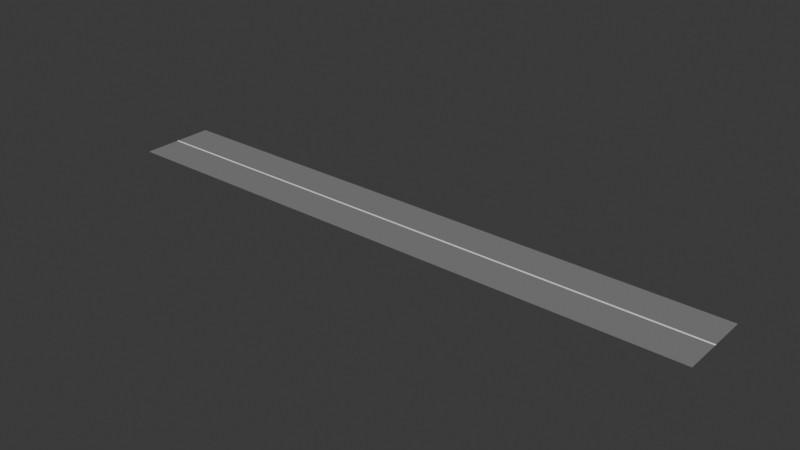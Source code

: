 # Source: wide-short.blend  (saved by Blender 4.2.66; exported with 4.5.12 LTS)
import bpy
from mathutils import Matrix  # noqa: F401  (used for matrix-valued properties, if any)

bpy.ops.wm.read_factory_settings(use_empty=True)
scene = bpy.context.scene
scene.name = 'Scene'

# ---- collections
col_collection = bpy.data.collections.new('Collection'); scene.collection.children.link(col_collection)

# ---- materials (node trees are filled in below, after node groups)
mat_grey = bpy.data.materials.new('Grey')
mat_grey.use_backface_culling = True
mat_white = bpy.data.materials.new('White')
mat_white.use_backface_culling = True

# ---- material node trees
mat_grey.use_nodes = True; mat_grey.node_tree.nodes.clear()
_N = mat_grey.node_tree.nodes; _L = mat_grey.node_tree.links
n0 = _N.new('ShaderNodeBsdfPrincipled'); n0.name = 'Principled BSDF'; n0.location = (10, 300)
n0.inputs[0].default_value = (0.2159, 0.2159, 0.2159, 1.0)
n0.inputs[2].default_value = 1.0
n1 = _N.new('ShaderNodeOutputMaterial'); n1.name = 'Material Output'; n1.location = (300, 300)
_L.new(n0.outputs[0], n1.inputs[0])
n1.is_active_output = True
mat_white.use_nodes = True; mat_white.node_tree.nodes.clear()
_N = mat_white.node_tree.nodes; _L = mat_white.node_tree.links
n0 = _N.new('ShaderNodeBsdfPrincipled'); n0.name = 'Principled BSDF'; n0.location = (10, 300)
n0.inputs[0].default_value = (1.0, 1.0, 1.0, 1.0)
n0.inputs[2].default_value = 1.0
n1 = _N.new('ShaderNodeOutputMaterial'); n1.name = 'Material Output'; n1.location = (300, 300)
_L.new(n0.outputs[0], n1.inputs[0])
n1.is_active_output = True

# ---- world
world_world = bpy.data.worlds.new('World'); scene.world = world_world
world_world.use_nodes = True; world_world.node_tree.nodes.clear()
_N = world_world.node_tree.nodes; _L = world_world.node_tree.links
n0 = _N.new('ShaderNodeOutputWorld'); n0.name = 'World Output'; n0.location = (300, 300)
n1 = _N.new('ShaderNodeBackground'); n1.name = 'Background'; n1.location = (10, 300)
n1.inputs[0].default_value = (0.05088, 0.05088, 0.05088, 1.0)
_L.new(n1.outputs[0], n0.inputs[0])
n0.is_active_output = True
world_world.color = (0.05088, 0.05088, 0.05088)
world_world.sun_shadow_jitter_overblur = 0.0

# ---- meshes
me_plane = bpy.data.meshes.new('Plane')
me_plane.from_pydata([(64.0, -4.0, 0.0), (64.0, 4.0, 0.0), (0.0, -4.0, 0.0), (0.0, 4.0, 0.0), (64.0, 0.1, 0.0), (0.0, 0.1, 0.0), (64.0, -0.1, 0.0), (0.0, -0.1, 0.0)], [], [(5, 4, 1, 3), (7, 6, 4, 5), (2, 0, 6, 7)])
me_plane.polygons.foreach_set('material_index', [0, 1, 0])
_uv = me_plane.uv_layers.new(name='UVMap')
_uv.uv.foreach_set('vector', [0.5, 0.5, 1.0, 0.5, 1.0, 1.0, 0.5, 1.0, 0.5, 0.25, 1.0, 0.25, 1.0, 0.5, 0.5, 0.5, 0.5, 0.0, 1.0, 0.0, 1.0, 0.25, 0.5, 0.25])
me_plane.materials.append(mat_grey)
me_plane.materials.append(mat_white)
me_plane.update()

# ---- objects
ob_plane = bpy.data.objects.new('Plane', me_plane)

# ---- transforms, parenting, visibility, modifiers, constraints
ob_plane.location = (0.0, 0.0, 0.0)

# ---- collection membership
col_collection.objects.link(ob_plane)

# ---- scene / render settings (as saved in the file)
scene.frame_start = 1; scene.frame_end = 250; scene.frame_set(1)
scene.render.engine = 'BLENDER_EEVEE_NEXT'
bpy.context.view_layer.update()

# ---- added for rendering (the .blend has no active camera and no usable light): camera, sun
cam_auto = bpy.data.cameras.new('AutoCamera')
cam_auto.lens = 50.0
cam_auto.sensor_width = 36.0
cam_auto.clip_end = 1047.3
ob_auto_camera = bpy.data.objects.new('AutoCamera', cam_auto)
scene.collection.objects.link(ob_auto_camera)
ob_auto_camera.location = (91.6752, -71.6102, 47.7402)
ob_auto_camera.rotation_euler = (1.09748, -7.21219e-08, 0.694738)
scene.camera = ob_auto_camera
light_auto_sun = bpy.data.lights.new('AutoSun', 'SUN')
light_auto_sun.energy = 3.0
light_auto_sun.angle = 0.0523599
ob_auto_sun = bpy.data.objects.new('AutoSun', light_auto_sun)
scene.collection.objects.link(ob_auto_sun)
ob_auto_sun.rotation_euler = (0.872665, 0.174533, 0.523599)
bpy.context.view_layer.update()
